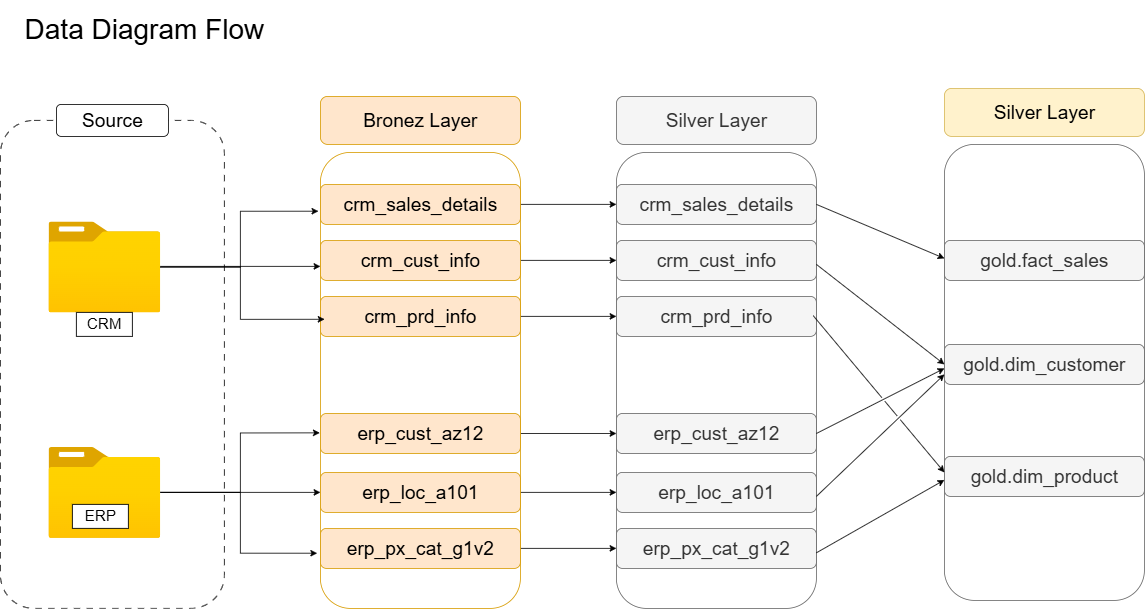

The diagram above was exported from draw.io. Its source (the exported page's mxGraphModel, read from the mxfile embedded in the PNG):
<mxGraphModel dx="3296" dy="2589" grid="1" gridSize="10" guides="1" tooltips="1" connect="1" arrows="1" fold="1" page="1" pageScale="1" pageWidth="850" pageHeight="1100" math="0" shadow="0">
  <root>
    <mxCell id="0" />
    <mxCell id="1" parent="0" />
    <mxCell id="e4hXanYc9JCpphhazWmy-1" value="" style="rounded=1;whiteSpace=wrap;html=1;fillColor=none;dashed=1;dashPattern=8 8;" parent="1" vertex="1">
      <mxGeometry x="-280" y="80" width="280" height="610" as="geometry" />
    </mxCell>
    <mxCell id="e4hXanYc9JCpphhazWmy-3" value="Source" style="rounded=1;whiteSpace=wrap;html=1;fontSize=24;" parent="1" vertex="1">
      <mxGeometry x="-210" y="60" width="140" height="40" as="geometry" />
    </mxCell>
    <mxCell id="e4hXanYc9JCpphhazWmy-14" style="edgeStyle=orthogonalEdgeStyle;rounded=0;orthogonalLoop=1;jettySize=auto;html=1;entryX=0;entryY=0.25;entryDx=0;entryDy=0;" parent="1" source="e4hXanYc9JCpphhazWmy-4" target="e4hXanYc9JCpphhazWmy-9" edge="1">
      <mxGeometry relative="1" as="geometry">
        <Array as="points">
          <mxPoint x="-80" y="263" />
          <mxPoint x="-80" y="263" />
        </Array>
      </mxGeometry>
    </mxCell>
    <mxCell id="e4hXanYc9JCpphhazWmy-4" value="" style="image;aspect=fixed;html=1;points=[];align=center;fontSize=12;image=img/lib/azure2/general/Folder_Blank.svg;" parent="1" vertex="1">
      <mxGeometry x="-220" y="206.37" width="140" height="113.63" as="geometry" />
    </mxCell>
    <mxCell id="e4hXanYc9JCpphhazWmy-7" value="CRM" style="rounded=0;whiteSpace=wrap;html=1;fontSize=19;" parent="1" vertex="1">
      <mxGeometry x="-185" y="320" width="70" height="30" as="geometry" />
    </mxCell>
    <mxCell id="e4hXanYc9JCpphhazWmy-9" value="" style="rounded=1;whiteSpace=wrap;html=1;fillColor=none;strokeColor=#d79b00;glass=0;shadow=0;" parent="1" vertex="1">
      <mxGeometry x="120" y="120" width="250" height="570" as="geometry" />
    </mxCell>
    <mxCell id="e4hXanYc9JCpphhazWmy-10" value="Bronez Layer" style="rounded=1;whiteSpace=wrap;html=1;fontSize=24;fillColor=#ffe6cc;strokeColor=#d79b00;" parent="1" vertex="1">
      <mxGeometry x="120" y="50" width="250" height="60" as="geometry" />
    </mxCell>
    <mxCell id="V5ItBH8jsnym-5b9GCV3-9" style="edgeStyle=orthogonalEdgeStyle;rounded=0;orthogonalLoop=1;jettySize=auto;html=1;exitX=1;exitY=0.5;exitDx=0;exitDy=0;entryX=0;entryY=0.5;entryDx=0;entryDy=0;" parent="1" source="e4hXanYc9JCpphhazWmy-11" target="V5ItBH8jsnym-5b9GCV3-3" edge="1">
      <mxGeometry relative="1" as="geometry" />
    </mxCell>
    <mxCell id="e4hXanYc9JCpphhazWmy-11" value="crm_sales_details" style="rounded=1;whiteSpace=wrap;html=1;fillColor=#ffe6cc;strokeColor=#d79b00;fontSize=24;" parent="1" vertex="1">
      <mxGeometry x="120" y="160" width="250" height="50" as="geometry" />
    </mxCell>
    <mxCell id="V5ItBH8jsnym-5b9GCV3-11" style="edgeStyle=orthogonalEdgeStyle;rounded=0;orthogonalLoop=1;jettySize=auto;html=1;exitX=1;exitY=0.5;exitDx=0;exitDy=0;" parent="1" source="e4hXanYc9JCpphhazWmy-12" target="V5ItBH8jsnym-5b9GCV3-4" edge="1">
      <mxGeometry relative="1" as="geometry" />
    </mxCell>
    <mxCell id="e4hXanYc9JCpphhazWmy-12" value="crm_prd_info" style="rounded=1;whiteSpace=wrap;html=1;fillColor=#ffe6cc;strokeColor=#d79b00;fontSize=24;" parent="1" vertex="1">
      <mxGeometry x="120" y="300" width="250" height="50" as="geometry" />
    </mxCell>
    <mxCell id="V5ItBH8jsnym-5b9GCV3-15" style="edgeStyle=orthogonalEdgeStyle;rounded=0;orthogonalLoop=1;jettySize=auto;html=1;entryX=0;entryY=0.5;entryDx=0;entryDy=0;" parent="1" source="e4hXanYc9JCpphhazWmy-13" target="V5ItBH8jsnym-5b9GCV3-5" edge="1">
      <mxGeometry relative="1" as="geometry" />
    </mxCell>
    <mxCell id="e4hXanYc9JCpphhazWmy-13" value="crm_cust_info" style="rounded=1;whiteSpace=wrap;html=1;fillColor=#ffe6cc;strokeColor=#d79b00;fontSize=24;" parent="1" vertex="1">
      <mxGeometry x="120" y="230" width="250" height="50" as="geometry" />
    </mxCell>
    <mxCell id="e4hXanYc9JCpphhazWmy-15" style="edgeStyle=orthogonalEdgeStyle;rounded=0;orthogonalLoop=1;jettySize=auto;html=1;entryX=-0.01;entryY=0.129;entryDx=0;entryDy=0;entryPerimeter=0;" parent="1" source="e4hXanYc9JCpphhazWmy-4" target="e4hXanYc9JCpphhazWmy-9" edge="1">
      <mxGeometry relative="1" as="geometry" />
    </mxCell>
    <mxCell id="e4hXanYc9JCpphhazWmy-16" style="edgeStyle=orthogonalEdgeStyle;rounded=0;orthogonalLoop=1;jettySize=auto;html=1;entryX=0.021;entryY=0.366;entryDx=0;entryDy=0;entryPerimeter=0;" parent="1" source="e4hXanYc9JCpphhazWmy-4" target="e4hXanYc9JCpphhazWmy-9" edge="1">
      <mxGeometry relative="1" as="geometry" />
    </mxCell>
    <mxCell id="e4hXanYc9JCpphhazWmy-37" style="edgeStyle=orthogonalEdgeStyle;rounded=0;orthogonalLoop=1;jettySize=auto;html=1;entryX=0;entryY=0.5;entryDx=0;entryDy=0;" parent="1" source="e4hXanYc9JCpphhazWmy-18" target="e4hXanYc9JCpphhazWmy-22" edge="1">
      <mxGeometry relative="1" as="geometry" />
    </mxCell>
    <mxCell id="e4hXanYc9JCpphhazWmy-18" value="" style="image;aspect=fixed;html=1;points=[];align=center;fontSize=12;image=img/lib/azure2/general/Folder_Blank.svg;" parent="1" vertex="1">
      <mxGeometry x="-220" y="488.19" width="140" height="113.63" as="geometry" />
    </mxCell>
    <mxCell id="V5ItBH8jsnym-5b9GCV3-12" style="edgeStyle=orthogonalEdgeStyle;rounded=0;orthogonalLoop=1;jettySize=auto;html=1;" parent="1" source="e4hXanYc9JCpphhazWmy-20" target="V5ItBH8jsnym-5b9GCV3-6" edge="1">
      <mxGeometry relative="1" as="geometry" />
    </mxCell>
    <mxCell id="e4hXanYc9JCpphhazWmy-20" value="erp_cust_az12" style="rounded=1;whiteSpace=wrap;html=1;fillColor=#ffe6cc;strokeColor=#d79b00;fontSize=24;" parent="1" vertex="1">
      <mxGeometry x="120" y="446.37" width="250" height="50" as="geometry" />
    </mxCell>
    <mxCell id="V5ItBH8jsnym-5b9GCV3-14" style="edgeStyle=orthogonalEdgeStyle;rounded=0;orthogonalLoop=1;jettySize=auto;html=1;entryX=0;entryY=0.5;entryDx=0;entryDy=0;" parent="1" source="e4hXanYc9JCpphhazWmy-21" target="V5ItBH8jsnym-5b9GCV3-7" edge="1">
      <mxGeometry relative="1" as="geometry" />
    </mxCell>
    <mxCell id="e4hXanYc9JCpphhazWmy-21" value="erp_px_cat_g1v2" style="rounded=1;whiteSpace=wrap;html=1;fillColor=#ffe6cc;strokeColor=#d79b00;fontSize=24;" parent="1" vertex="1">
      <mxGeometry x="120" y="590" width="250" height="50" as="geometry" />
    </mxCell>
    <mxCell id="V5ItBH8jsnym-5b9GCV3-13" style="edgeStyle=orthogonalEdgeStyle;rounded=0;orthogonalLoop=1;jettySize=auto;html=1;" parent="1" source="e4hXanYc9JCpphhazWmy-22" target="V5ItBH8jsnym-5b9GCV3-8" edge="1">
      <mxGeometry relative="1" as="geometry" />
    </mxCell>
    <mxCell id="e4hXanYc9JCpphhazWmy-22" value="erp_loc_a101" style="rounded=1;whiteSpace=wrap;html=1;fillColor=#ffe6cc;strokeColor=#d79b00;fontSize=24;" parent="1" vertex="1">
      <mxGeometry x="120" y="520" width="250" height="50" as="geometry" />
    </mxCell>
    <mxCell id="e4hXanYc9JCpphhazWmy-35" value="ERP" style="rounded=0;whiteSpace=wrap;html=1;fontSize=19;" parent="1" vertex="1">
      <mxGeometry x="-190" y="560" width="70" height="30" as="geometry" />
    </mxCell>
    <mxCell id="e4hXanYc9JCpphhazWmy-36" style="edgeStyle=orthogonalEdgeStyle;rounded=0;orthogonalLoop=1;jettySize=auto;html=1;entryX=-0.003;entryY=0.615;entryDx=0;entryDy=0;entryPerimeter=0;" parent="1" source="e4hXanYc9JCpphhazWmy-18" target="e4hXanYc9JCpphhazWmy-9" edge="1">
      <mxGeometry relative="1" as="geometry" />
    </mxCell>
    <mxCell id="e4hXanYc9JCpphhazWmy-38" style="edgeStyle=orthogonalEdgeStyle;rounded=0;orthogonalLoop=1;jettySize=auto;html=1;entryX=-0.016;entryY=0.879;entryDx=0;entryDy=0;entryPerimeter=0;" parent="1" source="e4hXanYc9JCpphhazWmy-18" target="e4hXanYc9JCpphhazWmy-9" edge="1">
      <mxGeometry relative="1" as="geometry" />
    </mxCell>
    <mxCell id="e4hXanYc9JCpphhazWmy-39" value="Data Diagram Flow" style="rounded=0;whiteSpace=wrap;html=1;fontSize=35;fillColor=default;strokeColor=none;" parent="1" vertex="1">
      <mxGeometry x="-270" y="-70" width="340" height="70" as="geometry" />
    </mxCell>
    <mxCell id="V5ItBH8jsnym-5b9GCV3-1" value="" style="rounded=1;whiteSpace=wrap;html=1;fillColor=none;strokeColor=#666666;fontColor=#333333;" parent="1" vertex="1">
      <mxGeometry x="490" y="120" width="250" height="570" as="geometry" />
    </mxCell>
    <mxCell id="V5ItBH8jsnym-5b9GCV3-2" value="Silver Layer" style="rounded=1;whiteSpace=wrap;html=1;fontSize=24;fillColor=#f5f5f5;strokeColor=#666666;fontColor=#333333;" parent="1" vertex="1">
      <mxGeometry x="490" y="50" width="250" height="60" as="geometry" />
    </mxCell>
    <mxCell id="V5ItBH8jsnym-5b9GCV3-3" value="crm_sales_details" style="rounded=1;whiteSpace=wrap;html=1;fillColor=#f5f5f5;strokeColor=#666666;fontSize=24;fontColor=#333333;" parent="1" vertex="1">
      <mxGeometry x="490" y="160" width="250" height="50" as="geometry" />
    </mxCell>
    <mxCell id="V5ItBH8jsnym-5b9GCV3-4" value="crm_prd_info" style="rounded=1;whiteSpace=wrap;html=1;fillColor=#f5f5f5;strokeColor=#666666;fontSize=24;fontColor=#333333;" parent="1" vertex="1">
      <mxGeometry x="490" y="300" width="250" height="50" as="geometry" />
    </mxCell>
    <mxCell id="V5ItBH8jsnym-5b9GCV3-5" value="crm_cust_info" style="rounded=1;whiteSpace=wrap;html=1;fillColor=#f5f5f5;strokeColor=#666666;fontSize=24;fontColor=#333333;" parent="1" vertex="1">
      <mxGeometry x="490" y="230" width="250" height="50" as="geometry" />
    </mxCell>
    <mxCell id="V5ItBH8jsnym-5b9GCV3-6" value="erp_cust_az12" style="rounded=1;whiteSpace=wrap;html=1;fillColor=#f5f5f5;strokeColor=#666666;fontSize=24;fontColor=#333333;" parent="1" vertex="1">
      <mxGeometry x="490" y="446.37" width="250" height="50" as="geometry" />
    </mxCell>
    <mxCell id="V5ItBH8jsnym-5b9GCV3-7" value="erp_px_cat_g1v2" style="rounded=1;whiteSpace=wrap;html=1;fillColor=#f5f5f5;strokeColor=#666666;fontSize=24;fontColor=#333333;" parent="1" vertex="1">
      <mxGeometry x="490" y="590" width="250" height="50" as="geometry" />
    </mxCell>
    <mxCell id="V5ItBH8jsnym-5b9GCV3-8" value="erp_loc_a101" style="rounded=1;whiteSpace=wrap;html=1;fillColor=#f5f5f5;strokeColor=#666666;fontSize=24;fontColor=#333333;" parent="1" vertex="1">
      <mxGeometry x="490" y="520" width="250" height="50" as="geometry" />
    </mxCell>
    <mxCell id="2TzCqmYyNOgsX53PPRkf-1" value="" style="rounded=1;whiteSpace=wrap;html=1;fillColor=none;strokeColor=#666666;fontColor=#333333;" parent="1" vertex="1">
      <mxGeometry x="900" y="110" width="250" height="570" as="geometry" />
    </mxCell>
    <mxCell id="2TzCqmYyNOgsX53PPRkf-2" value="Silver Layer" style="rounded=1;whiteSpace=wrap;html=1;fontSize=24;fillColor=#fff2cc;strokeColor=#d6b656;" parent="1" vertex="1">
      <mxGeometry x="900" y="40" width="250" height="60" as="geometry" />
    </mxCell>
    <mxCell id="2TzCqmYyNOgsX53PPRkf-3" value="gold.fact_sales" style="rounded=1;whiteSpace=wrap;html=1;fillColor=#f5f5f5;strokeColor=#666666;fontSize=24;fontColor=#333333;" parent="1" vertex="1">
      <mxGeometry x="900" y="230" width="250" height="50" as="geometry" />
    </mxCell>
    <mxCell id="2TzCqmYyNOgsX53PPRkf-4" value="gold.dim_product" style="rounded=1;whiteSpace=wrap;html=1;fillColor=#f5f5f5;strokeColor=#666666;fontSize=24;fontColor=#333333;" parent="1" vertex="1">
      <mxGeometry x="900" y="500" width="250" height="50" as="geometry" />
    </mxCell>
    <mxCell id="2TzCqmYyNOgsX53PPRkf-5" value="gold.dim_customer" style="rounded=1;whiteSpace=wrap;html=1;fillColor=#f5f5f5;strokeColor=#666666;fontSize=24;fontColor=#333333;" parent="1" vertex="1">
      <mxGeometry x="900" y="360" width="250" height="50" as="geometry" />
    </mxCell>
    <mxCell id="2TzCqmYyNOgsX53PPRkf-10" value="" style="endArrow=classic;html=1;rounded=0;entryX=0;entryY=0.25;entryDx=0;entryDy=0;exitX=1;exitY=0.5;exitDx=0;exitDy=0;fontSize=16;labelBorderColor=none;textShadow=1;" parent="1" source="V5ItBH8jsnym-5b9GCV3-3" target="2TzCqmYyNOgsX53PPRkf-1" edge="1">
      <mxGeometry width="50" height="50" relative="1" as="geometry">
        <mxPoint x="460" y="500" as="sourcePoint" />
        <mxPoint x="510" y="450" as="targetPoint" />
      </mxGeometry>
    </mxCell>
    <mxCell id="2TzCqmYyNOgsX53PPRkf-11" value="" style="endArrow=classic;html=1;rounded=0;entryX=0;entryY=0.5;entryDx=0;entryDy=0;exitX=1;exitY=0.5;exitDx=0;exitDy=0;fontSize=16;labelBorderColor=none;textShadow=1;jumpStyle=gap;" parent="1" target="2TzCqmYyNOgsX53PPRkf-5" edge="1">
      <mxGeometry width="50" height="50" relative="1" as="geometry">
        <mxPoint x="740" y="260" as="sourcePoint" />
        <mxPoint x="900" y="328" as="targetPoint" />
      </mxGeometry>
    </mxCell>
    <mxCell id="2TzCqmYyNOgsX53PPRkf-12" value="" style="endArrow=classic;html=1;rounded=0;exitX=1;exitY=0.5;exitDx=0;exitDy=0;fontSize=16;labelBorderColor=none;textShadow=1;jumpStyle=gap;" parent="1" source="V5ItBH8jsnym-5b9GCV3-6" edge="1">
      <mxGeometry width="50" height="50" relative="1" as="geometry">
        <mxPoint x="810" y="400" as="sourcePoint" />
        <mxPoint x="900" y="390" as="targetPoint" />
      </mxGeometry>
    </mxCell>
    <mxCell id="2TzCqmYyNOgsX53PPRkf-15" value="" style="endArrow=classic;html=1;rounded=0;exitX=1;exitY=0.5;exitDx=0;exitDy=0;fontSize=16;entryX=0;entryY=0.75;entryDx=0;entryDy=0;labelBorderColor=none;textShadow=1;jumpStyle=gap;" parent="1" target="2TzCqmYyNOgsX53PPRkf-5" edge="1">
      <mxGeometry width="50" height="50" relative="1" as="geometry">
        <mxPoint x="740" y="550" as="sourcePoint" />
        <mxPoint x="900" y="390" as="targetPoint" />
      </mxGeometry>
    </mxCell>
    <mxCell id="2TzCqmYyNOgsX53PPRkf-16" value="" style="endArrow=classic;html=1;rounded=0;exitX=1;exitY=0.5;exitDx=0;exitDy=0;fontSize=16;labelBorderColor=none;textShadow=1;jumpStyle=gap;" parent="1" edge="1">
      <mxGeometry width="50" height="50" relative="1" as="geometry">
        <mxPoint x="740" y="620.5" as="sourcePoint" />
        <mxPoint x="900" y="529.5" as="targetPoint" />
      </mxGeometry>
    </mxCell>
    <mxCell id="2TzCqmYyNOgsX53PPRkf-17" value="" style="endArrow=classic;html=1;rounded=0;exitX=0.984;exitY=0.358;exitDx=0;exitDy=0;fontSize=16;exitPerimeter=0;labelBorderColor=none;textShadow=1;jumpStyle=gap;" parent="1" source="V5ItBH8jsnym-5b9GCV3-1" edge="1">
      <mxGeometry width="50" height="50" relative="1" as="geometry">
        <mxPoint x="740" y="611" as="sourcePoint" />
        <mxPoint x="900" y="520" as="targetPoint" />
      </mxGeometry>
    </mxCell>
  </root>
</mxGraphModel>